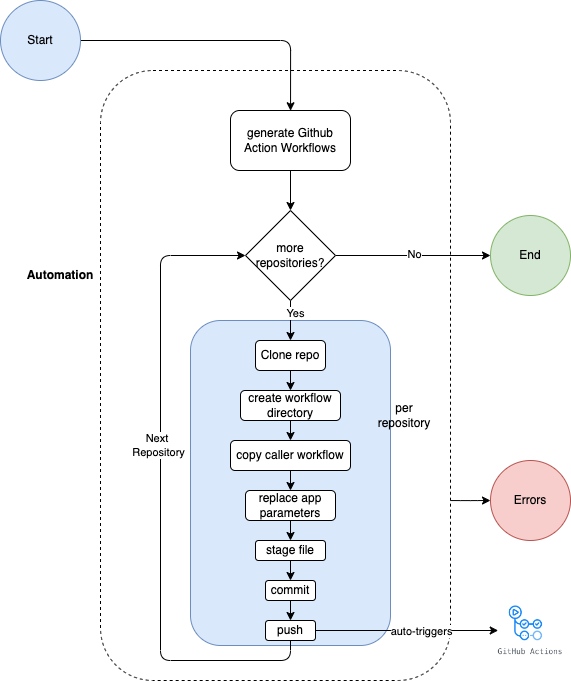

The diagram above was exported from draw.io. Its source (the exported page's mxGraphModel, read from the mxfile embedded in the PNG):
<mxGraphModel dx="946" dy="532" grid="1" gridSize="10" guides="1" tooltips="1" connect="1" arrows="1" fold="1" page="1" pageScale="1" pageWidth="827" pageHeight="1169" background="none" math="0" shadow="0">
  <root>
    <mxCell id="0" />
    <mxCell id="1" parent="0" />
    <mxCell id="D2vR_MY-INzEuS7jgTrI-27" value="" style="rounded=1;whiteSpace=wrap;html=1;glass=0;fillColor=none;dashed=1;" vertex="1" parent="1">
      <mxGeometry x="140" y="80" width="350" height="610" as="geometry" />
    </mxCell>
    <mxCell id="D2vR_MY-INzEuS7jgTrI-25" value="" style="rounded=1;whiteSpace=wrap;html=1;fillColor=#dae8fc;strokeColor=#6c8ebf;glass=0;" vertex="1" parent="1">
      <mxGeometry x="230" y="330" width="200" height="325" as="geometry" />
    </mxCell>
    <mxCell id="D2vR_MY-INzEuS7jgTrI-4" style="edgeStyle=orthogonalEdgeStyle;rounded=0;orthogonalLoop=1;jettySize=auto;html=1;exitX=0.5;exitY=1;exitDx=0;exitDy=0;entryX=0.5;entryY=0;entryDx=0;entryDy=0;" edge="1" parent="1" source="D2vR_MY-INzEuS7jgTrI-1" target="D2vR_MY-INzEuS7jgTrI-2">
      <mxGeometry relative="1" as="geometry" />
    </mxCell>
    <mxCell id="D2vR_MY-INzEuS7jgTrI-1" value="generate Github Action Workflows" style="rounded=1;whiteSpace=wrap;html=1;" vertex="1" parent="1">
      <mxGeometry x="270" y="120" width="120" height="60" as="geometry" />
    </mxCell>
    <mxCell id="D2vR_MY-INzEuS7jgTrI-6" style="edgeStyle=orthogonalEdgeStyle;rounded=0;orthogonalLoop=1;jettySize=auto;html=1;exitX=1;exitY=0.5;exitDx=0;exitDy=0;entryX=0;entryY=0.5;entryDx=0;entryDy=0;" edge="1" parent="1" source="D2vR_MY-INzEuS7jgTrI-2" target="D2vR_MY-INzEuS7jgTrI-3">
      <mxGeometry relative="1" as="geometry" />
    </mxCell>
    <mxCell id="D2vR_MY-INzEuS7jgTrI-7" value="No" style="edgeLabel;html=1;align=center;verticalAlign=middle;resizable=0;points=[];" vertex="1" connectable="0" parent="D2vR_MY-INzEuS7jgTrI-6">
      <mxGeometry x="0.0074" y="2" relative="1" as="geometry">
        <mxPoint as="offset" />
      </mxGeometry>
    </mxCell>
    <mxCell id="D2vR_MY-INzEuS7jgTrI-15" style="edgeStyle=orthogonalEdgeStyle;rounded=0;orthogonalLoop=1;jettySize=auto;html=1;exitX=0.5;exitY=1;exitDx=0;exitDy=0;entryX=0.5;entryY=0;entryDx=0;entryDy=0;" edge="1" parent="1" source="D2vR_MY-INzEuS7jgTrI-2" target="D2vR_MY-INzEuS7jgTrI-8">
      <mxGeometry relative="1" as="geometry" />
    </mxCell>
    <mxCell id="D2vR_MY-INzEuS7jgTrI-16" value="Yes" style="edgeLabel;html=1;align=center;verticalAlign=middle;resizable=0;points=[];" vertex="1" connectable="0" parent="D2vR_MY-INzEuS7jgTrI-15">
      <mxGeometry x="-0.4" y="4" relative="1" as="geometry">
        <mxPoint as="offset" />
      </mxGeometry>
    </mxCell>
    <mxCell id="D2vR_MY-INzEuS7jgTrI-2" value="more repositories?" style="rhombus;whiteSpace=wrap;html=1;" vertex="1" parent="1">
      <mxGeometry x="285" y="220" width="90" height="90" as="geometry" />
    </mxCell>
    <mxCell id="D2vR_MY-INzEuS7jgTrI-3" value="End" style="ellipse;whiteSpace=wrap;html=1;aspect=fixed;fillColor=#d5e8d4;strokeColor=#82b366;" vertex="1" parent="1">
      <mxGeometry x="530" y="225" width="80" height="80" as="geometry" />
    </mxCell>
    <mxCell id="D2vR_MY-INzEuS7jgTrI-17" style="edgeStyle=orthogonalEdgeStyle;rounded=0;orthogonalLoop=1;jettySize=auto;html=1;exitX=0.5;exitY=1;exitDx=0;exitDy=0;entryX=0.5;entryY=0;entryDx=0;entryDy=0;" edge="1" parent="1" source="D2vR_MY-INzEuS7jgTrI-8" target="D2vR_MY-INzEuS7jgTrI-9">
      <mxGeometry relative="1" as="geometry" />
    </mxCell>
    <mxCell id="D2vR_MY-INzEuS7jgTrI-8" value="Clone repo" style="rounded=1;whiteSpace=wrap;html=1;" vertex="1" parent="1">
      <mxGeometry x="295" y="350" width="70" height="30" as="geometry" />
    </mxCell>
    <mxCell id="D2vR_MY-INzEuS7jgTrI-18" style="edgeStyle=orthogonalEdgeStyle;rounded=0;orthogonalLoop=1;jettySize=auto;html=1;exitX=0.5;exitY=1;exitDx=0;exitDy=0;entryX=0.5;entryY=0;entryDx=0;entryDy=0;" edge="1" parent="1" source="D2vR_MY-INzEuS7jgTrI-9" target="D2vR_MY-INzEuS7jgTrI-10">
      <mxGeometry relative="1" as="geometry" />
    </mxCell>
    <mxCell id="D2vR_MY-INzEuS7jgTrI-9" value="create workflow directory" style="rounded=1;whiteSpace=wrap;html=1;" vertex="1" parent="1">
      <mxGeometry x="280" y="400" width="100" height="30" as="geometry" />
    </mxCell>
    <mxCell id="D2vR_MY-INzEuS7jgTrI-36" style="edgeStyle=orthogonalEdgeStyle;rounded=1;orthogonalLoop=1;jettySize=auto;html=1;exitX=0.5;exitY=1;exitDx=0;exitDy=0;entryX=0.5;entryY=0;entryDx=0;entryDy=0;" edge="1" parent="1" source="D2vR_MY-INzEuS7jgTrI-10" target="D2vR_MY-INzEuS7jgTrI-11">
      <mxGeometry relative="1" as="geometry" />
    </mxCell>
    <mxCell id="D2vR_MY-INzEuS7jgTrI-10" value="copy caller workflow" style="rounded=1;whiteSpace=wrap;html=1;" vertex="1" parent="1">
      <mxGeometry x="270" y="450" width="120" height="30" as="geometry" />
    </mxCell>
    <mxCell id="D2vR_MY-INzEuS7jgTrI-20" style="edgeStyle=orthogonalEdgeStyle;rounded=0;orthogonalLoop=1;jettySize=auto;html=1;exitX=0.5;exitY=1;exitDx=0;exitDy=0;entryX=0.5;entryY=0;entryDx=0;entryDy=0;" edge="1" parent="1" source="D2vR_MY-INzEuS7jgTrI-11" target="D2vR_MY-INzEuS7jgTrI-12">
      <mxGeometry relative="1" as="geometry" />
    </mxCell>
    <mxCell id="D2vR_MY-INzEuS7jgTrI-11" value="replace app parameters" style="rounded=1;whiteSpace=wrap;html=1;" vertex="1" parent="1">
      <mxGeometry x="285" y="500" width="90" height="30" as="geometry" />
    </mxCell>
    <mxCell id="D2vR_MY-INzEuS7jgTrI-21" style="edgeStyle=orthogonalEdgeStyle;rounded=0;orthogonalLoop=1;jettySize=auto;html=1;exitX=0.5;exitY=1;exitDx=0;exitDy=0;entryX=0.5;entryY=0;entryDx=0;entryDy=0;" edge="1" parent="1" source="D2vR_MY-INzEuS7jgTrI-12" target="D2vR_MY-INzEuS7jgTrI-13">
      <mxGeometry relative="1" as="geometry" />
    </mxCell>
    <mxCell id="D2vR_MY-INzEuS7jgTrI-12" value="stage file" style="rounded=1;whiteSpace=wrap;html=1;" vertex="1" parent="1">
      <mxGeometry x="295" y="550" width="70" height="20" as="geometry" />
    </mxCell>
    <mxCell id="D2vR_MY-INzEuS7jgTrI-22" style="edgeStyle=orthogonalEdgeStyle;rounded=0;orthogonalLoop=1;jettySize=auto;html=1;exitX=0.5;exitY=1;exitDx=0;exitDy=0;entryX=0.5;entryY=0;entryDx=0;entryDy=0;" edge="1" parent="1" source="D2vR_MY-INzEuS7jgTrI-13" target="D2vR_MY-INzEuS7jgTrI-14">
      <mxGeometry relative="1" as="geometry" />
    </mxCell>
    <mxCell id="D2vR_MY-INzEuS7jgTrI-13" value="commit" style="rounded=1;whiteSpace=wrap;html=1;" vertex="1" parent="1">
      <mxGeometry x="305" y="590" width="50" height="20" as="geometry" />
    </mxCell>
    <mxCell id="D2vR_MY-INzEuS7jgTrI-23" style="edgeStyle=orthogonalEdgeStyle;orthogonalLoop=1;jettySize=auto;html=1;exitX=0.5;exitY=1;exitDx=0;exitDy=0;rounded=1;entryX=0;entryY=0.5;entryDx=0;entryDy=0;" edge="1" parent="1" source="D2vR_MY-INzEuS7jgTrI-14" target="D2vR_MY-INzEuS7jgTrI-2">
      <mxGeometry relative="1" as="geometry">
        <mxPoint x="160" y="310" as="targetPoint" />
        <Array as="points">
          <mxPoint x="330" y="670" />
          <mxPoint x="200" y="670" />
          <mxPoint x="200" y="265" />
        </Array>
      </mxGeometry>
    </mxCell>
    <mxCell id="D2vR_MY-INzEuS7jgTrI-24" value="Next&amp;nbsp;&lt;br&gt;Repository" style="edgeLabel;html=1;align=center;verticalAlign=middle;resizable=0;points=[];" vertex="1" connectable="0" parent="D2vR_MY-INzEuS7jgTrI-23">
      <mxGeometry x="0.145" y="3" relative="1" as="geometry">
        <mxPoint as="offset" />
      </mxGeometry>
    </mxCell>
    <mxCell id="D2vR_MY-INzEuS7jgTrI-40" style="edgeStyle=orthogonalEdgeStyle;rounded=0;orthogonalLoop=1;jettySize=auto;html=1;exitX=1;exitY=0.5;exitDx=0;exitDy=0;" edge="1" parent="1" source="D2vR_MY-INzEuS7jgTrI-14" target="D2vR_MY-INzEuS7jgTrI-37">
      <mxGeometry relative="1" as="geometry" />
    </mxCell>
    <mxCell id="D2vR_MY-INzEuS7jgTrI-41" value="auto-triggers" style="edgeLabel;html=1;align=center;verticalAlign=middle;resizable=0;points=[];" vertex="1" connectable="0" parent="D2vR_MY-INzEuS7jgTrI-40">
      <mxGeometry x="-0.0368" y="-1" relative="1" as="geometry">
        <mxPoint x="17" y="-1" as="offset" />
      </mxGeometry>
    </mxCell>
    <mxCell id="D2vR_MY-INzEuS7jgTrI-14" value="push" style="rounded=1;whiteSpace=wrap;html=1;" vertex="1" parent="1">
      <mxGeometry x="305" y="630" width="50" height="20" as="geometry" />
    </mxCell>
    <mxCell id="D2vR_MY-INzEuS7jgTrI-30" style="edgeStyle=orthogonalEdgeStyle;rounded=1;orthogonalLoop=1;jettySize=auto;html=1;exitX=1;exitY=0.705;exitDx=0;exitDy=0;exitPerimeter=0;" edge="1" parent="1" source="D2vR_MY-INzEuS7jgTrI-27" target="D2vR_MY-INzEuS7jgTrI-28">
      <mxGeometry relative="1" as="geometry">
        <Array as="points" />
      </mxGeometry>
    </mxCell>
    <mxCell id="D2vR_MY-INzEuS7jgTrI-28" value="Errors" style="ellipse;whiteSpace=wrap;html=1;aspect=fixed;rounded=1;glass=0;fillColor=#f8cecc;strokeColor=#b85450;" vertex="1" parent="1">
      <mxGeometry x="530" y="470" width="80" height="80" as="geometry" />
    </mxCell>
    <mxCell id="D2vR_MY-INzEuS7jgTrI-31" value="per&lt;br&gt;repository" style="text;html=1;strokeColor=none;fillColor=none;align=center;verticalAlign=middle;whiteSpace=wrap;rounded=0;glass=0;" vertex="1" parent="1">
      <mxGeometry x="414" y="410" width="60" height="30" as="geometry" />
    </mxCell>
    <mxCell id="D2vR_MY-INzEuS7jgTrI-33" value="Automation" style="text;html=1;strokeColor=none;fillColor=none;align=center;verticalAlign=middle;whiteSpace=wrap;rounded=0;glass=0;fontStyle=1" vertex="1" parent="1">
      <mxGeometry x="70" y="270" width="60" height="30" as="geometry" />
    </mxCell>
    <mxCell id="D2vR_MY-INzEuS7jgTrI-35" style="edgeStyle=orthogonalEdgeStyle;rounded=1;orthogonalLoop=1;jettySize=auto;html=1;exitX=1;exitY=0.5;exitDx=0;exitDy=0;entryX=0.543;entryY=0.066;entryDx=0;entryDy=0;entryPerimeter=0;" edge="1" parent="1" source="D2vR_MY-INzEuS7jgTrI-34" target="D2vR_MY-INzEuS7jgTrI-27">
      <mxGeometry relative="1" as="geometry">
        <Array as="points">
          <mxPoint x="330" y="50" />
        </Array>
      </mxGeometry>
    </mxCell>
    <mxCell id="D2vR_MY-INzEuS7jgTrI-34" value="Start" style="ellipse;whiteSpace=wrap;html=1;aspect=fixed;fillColor=#dae8fc;strokeColor=#6c8ebf;" vertex="1" parent="1">
      <mxGeometry x="40" y="10" width="80" height="80" as="geometry" />
    </mxCell>
    <mxCell id="D2vR_MY-INzEuS7jgTrI-37" value="" style="shape=image;verticalLabelPosition=bottom;labelBackgroundColor=default;verticalAlign=top;aspect=fixed;imageAspect=0;image=https://micheltlutz.me/imagens/posts/github-actions/GitHubActions.png;imageBackground=none;" vertex="1" parent="1">
      <mxGeometry x="537.72" y="615" width="64.56" height="50" as="geometry" />
    </mxCell>
  </root>
</mxGraphModel>